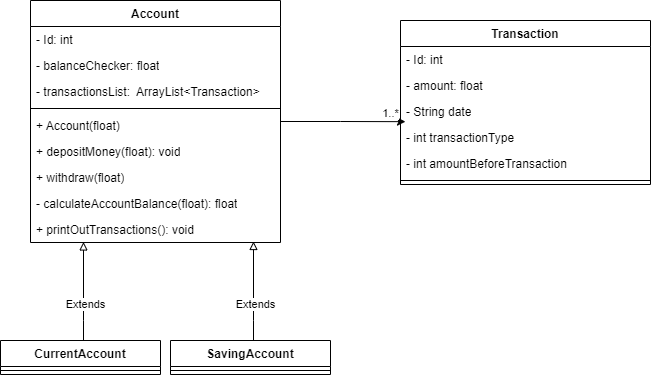

The diagram above was exported from draw.io. Its source (the exported page's mxGraphModel, read from the mxfile embedded in the PNG):
<mxGraphModel dx="792" dy="1179" grid="1" gridSize="10" guides="1" tooltips="1" connect="1" arrows="1" fold="1" page="1" pageScale="1" pageWidth="850" pageHeight="1100" math="0" shadow="0">
  <root>
    <mxCell id="0" />
    <mxCell id="1" parent="0" />
    <mxCell id="n1byaE0t_wSPta7mnyS8-1" value="Account" style="swimlane;fontStyle=1;align=center;verticalAlign=top;childLayout=stackLayout;horizontal=1;startSize=26;horizontalStack=0;resizeParent=1;resizeParentMax=0;resizeLast=0;collapsible=1;marginBottom=0;whiteSpace=wrap;html=1;" vertex="1" parent="1">
      <mxGeometry x="30" y="50" width="250" height="242" as="geometry" />
    </mxCell>
    <mxCell id="n1byaE0t_wSPta7mnyS8-2" value="- Id: int" style="text;strokeColor=none;fillColor=none;align=left;verticalAlign=top;spacingLeft=4;spacingRight=4;overflow=hidden;rotatable=0;points=[[0,0.5],[1,0.5]];portConstraint=eastwest;whiteSpace=wrap;html=1;" vertex="1" parent="n1byaE0t_wSPta7mnyS8-1">
      <mxGeometry y="26" width="250" height="26" as="geometry" />
    </mxCell>
    <mxCell id="n1byaE0t_wSPta7mnyS8-5" value="- balanceChecker: float" style="text;strokeColor=none;fillColor=none;align=left;verticalAlign=top;spacingLeft=4;spacingRight=4;overflow=hidden;rotatable=0;points=[[0,0.5],[1,0.5]];portConstraint=eastwest;whiteSpace=wrap;html=1;" vertex="1" parent="n1byaE0t_wSPta7mnyS8-1">
      <mxGeometry y="52" width="250" height="26" as="geometry" />
    </mxCell>
    <mxCell id="n1byaE0t_wSPta7mnyS8-9" value="- transactionsList:&amp;nbsp;&amp;nbsp;ArrayList&amp;lt;Transaction&amp;gt;&amp;nbsp;" style="text;strokeColor=none;fillColor=none;align=left;verticalAlign=top;spacingLeft=4;spacingRight=4;overflow=hidden;rotatable=0;points=[[0,0.5],[1,0.5]];portConstraint=eastwest;whiteSpace=wrap;html=1;" vertex="1" parent="n1byaE0t_wSPta7mnyS8-1">
      <mxGeometry y="78" width="250" height="26" as="geometry" />
    </mxCell>
    <mxCell id="n1byaE0t_wSPta7mnyS8-3" value="" style="line;strokeWidth=1;fillColor=none;align=left;verticalAlign=middle;spacingTop=-1;spacingLeft=3;spacingRight=3;rotatable=0;labelPosition=right;points=[];portConstraint=eastwest;strokeColor=inherit;" vertex="1" parent="n1byaE0t_wSPta7mnyS8-1">
      <mxGeometry y="104" width="250" height="8" as="geometry" />
    </mxCell>
    <mxCell id="n1byaE0t_wSPta7mnyS8-4" value="+ Account(float)" style="text;strokeColor=none;fillColor=none;align=left;verticalAlign=top;spacingLeft=4;spacingRight=4;overflow=hidden;rotatable=0;points=[[0,0.5],[1,0.5]];portConstraint=eastwest;whiteSpace=wrap;html=1;" vertex="1" parent="n1byaE0t_wSPta7mnyS8-1">
      <mxGeometry y="112" width="250" height="26" as="geometry" />
    </mxCell>
    <mxCell id="n1byaE0t_wSPta7mnyS8-10" value="+ depositMoney(float): void" style="text;strokeColor=none;fillColor=none;align=left;verticalAlign=top;spacingLeft=4;spacingRight=4;overflow=hidden;rotatable=0;points=[[0,0.5],[1,0.5]];portConstraint=eastwest;whiteSpace=wrap;html=1;" vertex="1" parent="n1byaE0t_wSPta7mnyS8-1">
      <mxGeometry y="138" width="250" height="26" as="geometry" />
    </mxCell>
    <mxCell id="n1byaE0t_wSPta7mnyS8-11" value="+ withdraw(float)" style="text;strokeColor=none;fillColor=none;align=left;verticalAlign=top;spacingLeft=4;spacingRight=4;overflow=hidden;rotatable=0;points=[[0,0.5],[1,0.5]];portConstraint=eastwest;whiteSpace=wrap;html=1;" vertex="1" parent="n1byaE0t_wSPta7mnyS8-1">
      <mxGeometry y="164" width="250" height="26" as="geometry" />
    </mxCell>
    <mxCell id="n1byaE0t_wSPta7mnyS8-12" value="- calculateAccountBalance(float): float" style="text;strokeColor=none;fillColor=none;align=left;verticalAlign=top;spacingLeft=4;spacingRight=4;overflow=hidden;rotatable=0;points=[[0,0.5],[1,0.5]];portConstraint=eastwest;whiteSpace=wrap;html=1;" vertex="1" parent="n1byaE0t_wSPta7mnyS8-1">
      <mxGeometry y="190" width="250" height="26" as="geometry" />
    </mxCell>
    <mxCell id="n1byaE0t_wSPta7mnyS8-13" value="+ printOutTransactions(): void" style="text;strokeColor=none;fillColor=none;align=left;verticalAlign=top;spacingLeft=4;spacingRight=4;overflow=hidden;rotatable=0;points=[[0,0.5],[1,0.5]];portConstraint=eastwest;whiteSpace=wrap;html=1;" vertex="1" parent="n1byaE0t_wSPta7mnyS8-1">
      <mxGeometry y="216" width="250" height="26" as="geometry" />
    </mxCell>
    <mxCell id="n1byaE0t_wSPta7mnyS8-14" value="CurrentAccount" style="swimlane;fontStyle=1;align=center;verticalAlign=top;childLayout=stackLayout;horizontal=1;startSize=26;horizontalStack=0;resizeParent=1;resizeParentMax=0;resizeLast=0;collapsible=1;marginBottom=0;whiteSpace=wrap;html=1;" vertex="1" parent="1">
      <mxGeometry y="390" width="160" height="34" as="geometry" />
    </mxCell>
    <mxCell id="n1byaE0t_wSPta7mnyS8-16" value="" style="line;strokeWidth=1;fillColor=none;align=left;verticalAlign=middle;spacingTop=-1;spacingLeft=3;spacingRight=3;rotatable=0;labelPosition=right;points=[];portConstraint=eastwest;strokeColor=inherit;" vertex="1" parent="n1byaE0t_wSPta7mnyS8-14">
      <mxGeometry y="26" width="160" height="8" as="geometry" />
    </mxCell>
    <mxCell id="n1byaE0t_wSPta7mnyS8-18" style="edgeStyle=orthogonalEdgeStyle;rounded=0;orthogonalLoop=1;jettySize=auto;html=1;entryX=0.292;entryY=0.979;entryDx=0;entryDy=0;entryPerimeter=0;endArrow=block;endFill=0;" edge="1" parent="1" source="n1byaE0t_wSPta7mnyS8-14">
      <mxGeometry relative="1" as="geometry">
        <mxPoint x="83" y="291.45399999999995" as="targetPoint" />
        <Array as="points">
          <mxPoint x="83" y="370" />
          <mxPoint x="83" y="370" />
        </Array>
      </mxGeometry>
    </mxCell>
    <mxCell id="n1byaE0t_wSPta7mnyS8-19" value="Extends" style="edgeLabel;html=1;align=center;verticalAlign=middle;resizable=0;points=[];" vertex="1" connectable="0" parent="n1byaE0t_wSPta7mnyS8-18">
      <mxGeometry x="-0.2513" y="-1" relative="1" as="geometry">
        <mxPoint as="offset" />
      </mxGeometry>
    </mxCell>
    <mxCell id="n1byaE0t_wSPta7mnyS8-20" value="SavingAccount" style="swimlane;fontStyle=1;align=center;verticalAlign=top;childLayout=stackLayout;horizontal=1;startSize=26;horizontalStack=0;resizeParent=1;resizeParentMax=0;resizeLast=0;collapsible=1;marginBottom=0;whiteSpace=wrap;html=1;" vertex="1" parent="1">
      <mxGeometry x="170" y="390" width="160" height="34" as="geometry" />
    </mxCell>
    <mxCell id="n1byaE0t_wSPta7mnyS8-21" value="" style="line;strokeWidth=1;fillColor=none;align=left;verticalAlign=middle;spacingTop=-1;spacingLeft=3;spacingRight=3;rotatable=0;labelPosition=right;points=[];portConstraint=eastwest;strokeColor=inherit;" vertex="1" parent="n1byaE0t_wSPta7mnyS8-20">
      <mxGeometry y="26" width="160" height="8" as="geometry" />
    </mxCell>
    <mxCell id="n1byaE0t_wSPta7mnyS8-22" style="edgeStyle=orthogonalEdgeStyle;rounded=0;orthogonalLoop=1;jettySize=auto;html=1;entryX=0.292;entryY=0.979;entryDx=0;entryDy=0;entryPerimeter=0;endArrow=block;endFill=0;" edge="1" parent="1" source="n1byaE0t_wSPta7mnyS8-20">
      <mxGeometry relative="1" as="geometry">
        <mxPoint x="253" y="291" as="targetPoint" />
        <Array as="points">
          <mxPoint x="253" y="370" />
          <mxPoint x="253" y="370" />
        </Array>
      </mxGeometry>
    </mxCell>
    <mxCell id="n1byaE0t_wSPta7mnyS8-23" value="Extends" style="edgeLabel;html=1;align=center;verticalAlign=middle;resizable=0;points=[];" vertex="1" connectable="0" parent="n1byaE0t_wSPta7mnyS8-22">
      <mxGeometry x="-0.2513" y="-1" relative="1" as="geometry">
        <mxPoint as="offset" />
      </mxGeometry>
    </mxCell>
    <mxCell id="n1byaE0t_wSPta7mnyS8-24" value="Transaction" style="swimlane;fontStyle=1;align=center;verticalAlign=top;childLayout=stackLayout;horizontal=1;startSize=26;horizontalStack=0;resizeParent=1;resizeParentMax=0;resizeLast=0;collapsible=1;marginBottom=0;whiteSpace=wrap;html=1;" vertex="1" parent="1">
      <mxGeometry x="400" y="70" width="250" height="164" as="geometry" />
    </mxCell>
    <mxCell id="n1byaE0t_wSPta7mnyS8-25" value="- Id: int" style="text;strokeColor=none;fillColor=none;align=left;verticalAlign=top;spacingLeft=4;spacingRight=4;overflow=hidden;rotatable=0;points=[[0,0.5],[1,0.5]];portConstraint=eastwest;whiteSpace=wrap;html=1;" vertex="1" parent="n1byaE0t_wSPta7mnyS8-24">
      <mxGeometry y="26" width="250" height="26" as="geometry" />
    </mxCell>
    <mxCell id="n1byaE0t_wSPta7mnyS8-26" value="- amount: float" style="text;strokeColor=none;fillColor=none;align=left;verticalAlign=top;spacingLeft=4;spacingRight=4;overflow=hidden;rotatable=0;points=[[0,0.5],[1,0.5]];portConstraint=eastwest;whiteSpace=wrap;html=1;" vertex="1" parent="n1byaE0t_wSPta7mnyS8-24">
      <mxGeometry y="52" width="250" height="26" as="geometry" />
    </mxCell>
    <mxCell id="n1byaE0t_wSPta7mnyS8-27" value="- String date" style="text;strokeColor=none;fillColor=none;align=left;verticalAlign=top;spacingLeft=4;spacingRight=4;overflow=hidden;rotatable=0;points=[[0,0.5],[1,0.5]];portConstraint=eastwest;whiteSpace=wrap;html=1;" vertex="1" parent="n1byaE0t_wSPta7mnyS8-24">
      <mxGeometry y="78" width="250" height="26" as="geometry" />
    </mxCell>
    <mxCell id="n1byaE0t_wSPta7mnyS8-34" value="- int transactionType" style="text;strokeColor=none;fillColor=none;align=left;verticalAlign=top;spacingLeft=4;spacingRight=4;overflow=hidden;rotatable=0;points=[[0,0.5],[1,0.5]];portConstraint=eastwest;whiteSpace=wrap;html=1;" vertex="1" parent="n1byaE0t_wSPta7mnyS8-24">
      <mxGeometry y="104" width="250" height="26" as="geometry" />
    </mxCell>
    <mxCell id="n1byaE0t_wSPta7mnyS8-35" value="- int amountBeforeTransaction" style="text;strokeColor=none;fillColor=none;align=left;verticalAlign=top;spacingLeft=4;spacingRight=4;overflow=hidden;rotatable=0;points=[[0,0.5],[1,0.5]];portConstraint=eastwest;whiteSpace=wrap;html=1;" vertex="1" parent="n1byaE0t_wSPta7mnyS8-24">
      <mxGeometry y="130" width="250" height="26" as="geometry" />
    </mxCell>
    <mxCell id="n1byaE0t_wSPta7mnyS8-28" value="" style="line;strokeWidth=1;fillColor=none;align=left;verticalAlign=middle;spacingTop=-1;spacingLeft=3;spacingRight=3;rotatable=0;labelPosition=right;points=[];portConstraint=eastwest;strokeColor=inherit;" vertex="1" parent="n1byaE0t_wSPta7mnyS8-24">
      <mxGeometry y="156" width="250" height="8" as="geometry" />
    </mxCell>
    <mxCell id="n1byaE0t_wSPta7mnyS8-36" style="edgeStyle=orthogonalEdgeStyle;rounded=0;orthogonalLoop=1;jettySize=auto;html=1;entryX=0.02;entryY=-0.109;entryDx=0;entryDy=0;entryPerimeter=0;" edge="1" parent="1" source="n1byaE0t_wSPta7mnyS8-1" target="n1byaE0t_wSPta7mnyS8-34">
      <mxGeometry relative="1" as="geometry" />
    </mxCell>
    <mxCell id="n1byaE0t_wSPta7mnyS8-37" value="1..*" style="edgeLabel;html=1;align=center;verticalAlign=middle;resizable=0;points=[];" vertex="1" connectable="0" parent="n1byaE0t_wSPta7mnyS8-36">
      <mxGeometry x="-0.6937" y="3" relative="1" as="geometry">
        <mxPoint x="90" y="-6" as="offset" />
      </mxGeometry>
    </mxCell>
  </root>
</mxGraphModel>